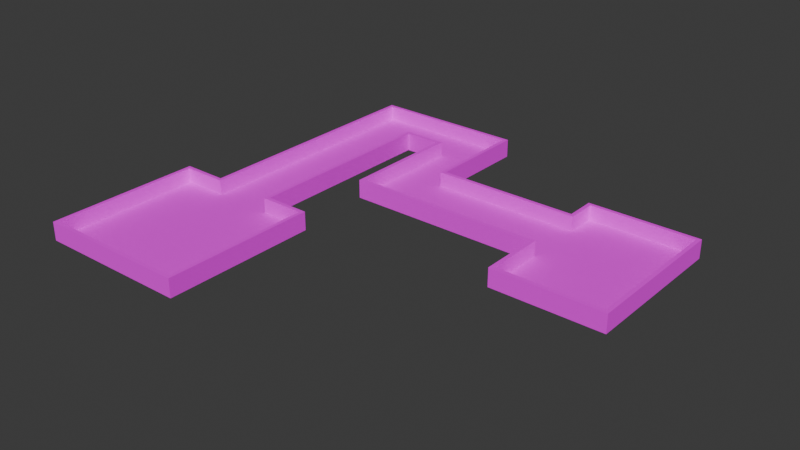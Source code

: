 # Source: mle-basic3-4.blend  (saved by Blender 4.0.36; exported with 4.5.12 LTS)
import bpy
from mathutils import Matrix  # noqa: F401  (used for matrix-valued properties, if any)

bpy.ops.wm.read_factory_settings(use_empty=True)
scene = bpy.context.scene
scene.name = 'Scene'

# ---- collections
col_collection = bpy.data.collections.new('Collection'); scene.collection.children.link(col_collection)

# ---- images (referenced by path relative to the original .blend; pixels are not part of the script)
import os
ASSET_DIR = os.environ.get("B2B_ASSET_DIR", "")  # directory of the original .blend (textures are referenced by path, not embedded)
HERE = os.path.dirname(os.path.abspath(__file__))  # packed textures are extracted next to this script under _unpacked/

def load_image(name, relpath, width, height, colorspace="sRGB"):
    """Load a texture the original file referenced (path relative to the .blend, or extracted next to this script)."""
    p = next((c for c in (os.path.join(HERE, relpath), os.path.join(ASSET_DIR, relpath)) if relpath and os.path.exists(c)), "")
    if p:
        img = bpy.data.images.load(p, check_existing=True)
        img.name = name
    else:  # same state as the original file: an image datablock whose file is absent (Cycles renders it pink)
        img = bpy.data.images.new(name, width, height)
        img.source = "FILE"
        img.filepath = "//" + (relpath or name)
    img.colorspace_settings.name = colorspace
    return img
img_texture_08_png = load_image('texture_08.png', 'texture_08.png', 1024, 1024, 'sRGB')
img_texture_13_png = load_image('texture_13.png', 'texture_13.png', 1024, 1024, 'sRGB')

# ---- materials (node trees are filled in below, after node groups)
mat_floor = bpy.data.materials.new('Floor')
mat_floor.use_transparent_shadow = False
mat_wall = bpy.data.materials.new('Wall')
mat_wall.use_transparent_shadow = False

# ---- material node trees
mat_floor.use_nodes = True; mat_floor.node_tree.nodes.clear()
_N = mat_floor.node_tree.nodes; _L = mat_floor.node_tree.links
n0 = _N.new('ShaderNodeBsdfPrincipled'); n0.name = 'Principled BSDF'; n0.location = (10, 300)
n0.inputs[2].default_value = 1.0
n0.inputs[3].default_value = 1.45
n1 = _N.new('ShaderNodeOutputMaterial'); n1.name = 'Material Output'; n1.location = (300, 300)
n2 = _N.new('ShaderNodeTexImage'); n2.name = 'Image Texture'; n2.location = (-309, 284)
n2.image = img_texture_08_png
_L.new(n0.outputs[0], n1.inputs[0])
_L.new(n2.outputs[0], n0.inputs[0])
n1.is_active_output = True
mat_wall.use_nodes = True; mat_wall.node_tree.nodes.clear()
_N = mat_wall.node_tree.nodes; _L = mat_wall.node_tree.links
n0 = _N.new('ShaderNodeBsdfPrincipled'); n0.name = 'Principled BSDF'; n0.location = (10, 300)
n0.inputs[2].default_value = 1.0
n0.inputs[3].default_value = 1.45
n1 = _N.new('ShaderNodeOutputMaterial'); n1.name = 'Material Output'; n1.location = (300, 300)
n2 = _N.new('ShaderNodeTexImage'); n2.name = 'Image Texture'; n2.location = (-313, 299)
n2.image = img_texture_13_png
_L.new(n0.outputs[0], n1.inputs[0])
_L.new(n2.outputs[0], n0.inputs[0])
n1.is_active_output = True

# ---- world
world_world = bpy.data.worlds.new('World'); scene.world = world_world
world_world.color = (0.05088, 0.05088, 0.05088)
world_world.use_sun_shadow = False
world_world.sun_shadow_jitter_overblur = 0.0

# ---- meshes
me_floor_plan = bpy.data.meshes.new('floor-plan')
me_floor_plan.from_pydata([(-13.0, -2.0, 0.0), (-13.0, -12.0, 0.0), (-13.0, -2.0, 1.0), (-13.0, -12.0, 1.0), (-3.0, -2.0, 1.0), (-3.0, -2.0, 0.0), (-3.0, -12.0, 0.0), (-3.0, -12.0, 1.0), (-10.0, -2.0, 1.0), (-10.0, -2.0, 0.0), (-6.0, -2.0, 1.0), (-6.0, -2.0, 0.0), (-10.0, 15.0, 1.0), (-10.0, 15.0, 0.0), (-6.0, 12.0, 1.0), (-6.0, 12.0, 0.0), (10.0, 8.0, 1.0), (10.0, 8.0, 0.0), (10.0, 4.0, 1.0), (10.0, 4.0, 0.0), (10.0, 10.0, 1.0), (10.0, 10.0, 0.0), (10.0, 0.0, 1.0), (10.0, 0.0, 0.0), (17.0, 10.0, 1.0), (17.0, 10.0, 0.0), (17.0, 0.0, 1.0), (17.0, 0.0, 0.0), (0.0, 15.0, 1.0), (0.0, 15.0, 0.0), (-3.0, 12.0, 0.0), (-3.0, 12.0, 1.0), (0.0, 8.0, 0.0), (0.0, 8.0, 1.0), (-3.0, 4.0, 0.0), (-3.0, 4.0, 1.0)], [], [(1, 3, 7, 6), (2, 3, 1, 0), (6, 7, 4, 5), (8, 9, 13, 12), (2, 0, 9, 8), (5, 4, 10, 11), (11, 10, 14, 15), (33, 32, 17, 16), (16, 17, 21, 20), (19, 18, 22, 23), (20, 21, 25, 24), (24, 25, 27, 26), (23, 22, 26, 27), (12, 13, 29, 28), (15, 14, 31, 30), (28, 29, 32, 33), (30, 31, 35, 34), (1, 6, 5, 11, 15, 30, 34, 19, 23, 27, 25, 21, 17, 32, 29, 13, 9, 0), (34, 35, 18, 19)])
me_floor_plan.polygons.foreach_set('material_index', [1, 1, 1, 1, 1, 1, 1, 1, 1, 1, 1, 1, 1, 1, 1, 1, 1, 0, 1])
_uv = me_floor_plan.uv_layers.new(name='UVMap')
_uv.uv.foreach_set('vector', [0.0, 0.0, 1.0, 0.0, 1.0, 1.0, 0.0, 1.0, 0.0, 0.0, 1.0, 0.0, 1.0, 1.0, 0.0, 1.0, 0.0, 0.0, 1.0, 0.0, 1.0, 1.0, 0.0, 1.0, 0.0, 0.0, 1.0, 0.0, 1.0, 1.0, 0.0, 1.0, 0.0, 0.0, 1.0, 0.0, 1.0, 1.0, 0.0, 1.0, 0.0, 0.0, 1.0, 0.0, 1.0, 1.0, 0.0, 1.0, 0.0, 0.0, 1.0, 0.0, 1.0, 1.0, 0.0, 1.0, 0.0, 0.0, 1.0, 0.0, 1.0, 1.0, 0.0, 1.0, 0.0, 0.0, 1.0, 0.0, 1.0, 1.0, 0.0, 1.0, 0.0, 0.0, 1.0, 0.0, 1.0, 1.0, 0.0, 1.0, 0.0, 0.0, 1.0, 0.0, 1.0, 1.0, 0.0, 1.0, 0.0, 0.0, 1.0, 0.0, 1.0, 1.0, 0.0, 1.0, 0.0, 0.0, 1.0, 0.0, 1.0, 1.0, 0.0, 1.0, 0.0, 0.0, 1.0, 0.0, 1.0, 1.0, 0.0, 1.0, 0.0, 0.0, 1.0, 0.0, 1.0, 1.0, 0.0, 1.0, 0.0, 0.0, 1.0, 0.0, 1.0, 1.0, 0.0, 1.0, 0.0, 0.0, 1.0, 0.0, 1.0, 1.0, 0.0, 1.0, 1.0, 0.0, 1.0, 5.0, -4.0, 5.0, -4.0, 3.5, -11.0, 3.5, -11.0, 5.0, -7.0, 5.0, -7.0, 11.5, -5.0, 11.5, -5.0, 15.0, -10.0, 15.0, -10.0, 11.5, -9.0, 11.5, -9.0, 6.5, -12.5, 6.5, -12.5, 1.5, -4.0, 1.5, -4.0, 0.0, 0.0, 0.0, 1.0, 0.0, 1.0, 1.0, 0.0, 1.0])
me_floor_plan.materials.append(mat_floor)
me_floor_plan.materials.append(mat_wall)
me_floor_plan.update()

# ---- objects
ob_floor_plan = bpy.data.objects.new('floor-plan', me_floor_plan)
ob_enemy_spawn = bpy.data.objects.new('enemy-spawn', None)
ob_player_spawn_000 = bpy.data.objects.new('player-spawn.000', None)

# ---- transforms, parenting, visibility, modifiers, constraints
ob_floor_plan.location = (0.0, 0.0, 0.0)
_m = ob_floor_plan.modifiers.new('Solidify', 'SOLIDIFY')
_m.solidify_mode = 'NON_MANIFOLD'
_m.thickness = 0.25
_m.nonmanifold_boundary_mode = 'FLAT'
_m.nonmanifold_merge_threshold = 0.0
ob_enemy_spawn.parent = ob_floor_plan
ob_enemy_spawn.location = (-8.0, -7.0, 0.0)
ob_player_spawn_000.parent = ob_floor_plan
ob_player_spawn_000.location = (15.0, 2.0, 0.0)

# ---- collection membership
col_collection.objects.link(ob_floor_plan)
col_collection.objects.link(ob_enemy_spawn)
col_collection.objects.link(ob_player_spawn_000)

# ---- scene / render settings (as saved in the file)
scene.frame_start = 1; scene.frame_end = 250; scene.frame_set(2)
scene.render.engine = 'BLENDER_EEVEE_NEXT'
scene.cycles.sampling_pattern = 'TABULATED_SOBOL'
bpy.context.view_layer.update()

# ---- added for rendering (the .blend has no active camera and no usable light): camera, sun
cam_auto = bpy.data.cameras.new('AutoCamera')
cam_auto.lens = 50.0
cam_auto.sensor_width = 36.0
cam_auto.clip_end = 1000.0
ob_auto_camera = bpy.data.objects.new('AutoCamera', cam_auto)
scene.collection.objects.link(ob_auto_camera)
ob_auto_camera.location = (40.0138, -44.1166, 30.7861)
ob_auto_camera.rotation_euler = (1.09748, -7.21219e-08, 0.694738)
scene.camera = ob_auto_camera
light_auto_sun = bpy.data.lights.new('AutoSun', 'SUN')
light_auto_sun.energy = 3.0
light_auto_sun.angle = 0.0523599
ob_auto_sun = bpy.data.objects.new('AutoSun', light_auto_sun)
scene.collection.objects.link(ob_auto_sun)
ob_auto_sun.rotation_euler = (0.872665, 0.174533, 0.523599)
bpy.context.view_layer.update()
